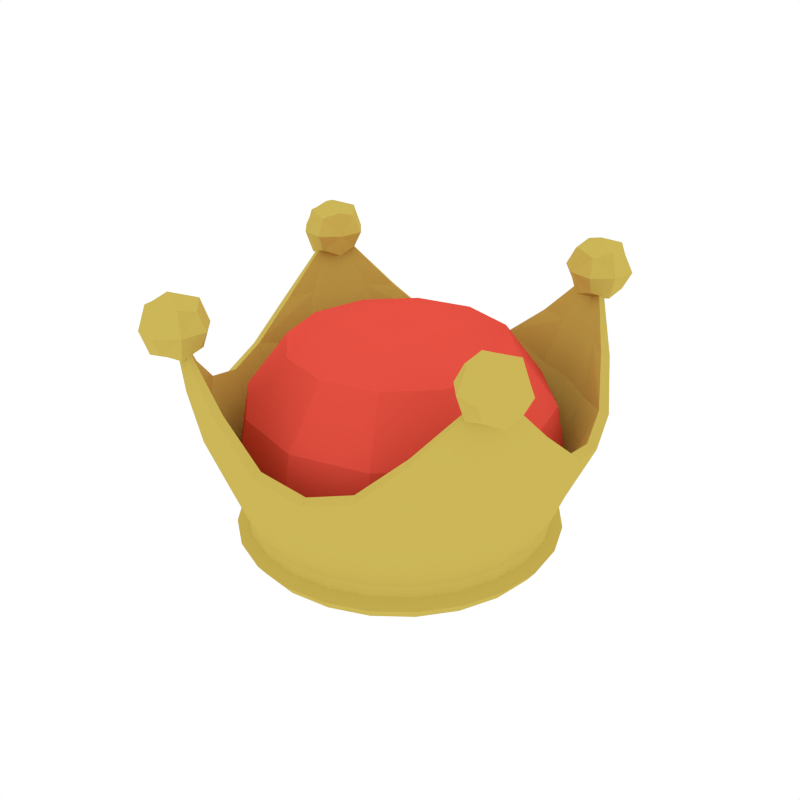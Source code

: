 # Source: Crown2.blend  (saved by Blender 2.79.0; exported with 4.5.12 LTS)
import bpy
from mathutils import Matrix  # noqa: F401  (used for matrix-valued properties, if any)

bpy.ops.wm.read_factory_settings(use_empty=True)
scene = bpy.context.scene
scene.name = 'Scene'

# ---- collections
col_collection_1 = bpy.data.collections.new('Collection 1'); scene.collection.children.link(col_collection_1)

# ---- materials (node trees are filled in below, after node groups)
mat_red = bpy.data.materials.new('Red')
mat_red.alpha_threshold = 0.0
mat_red.diffuse_color = (0.8, 0.08396, 0.05624, 1.0)
mat_red.roughness = 0.5
mat_gold = bpy.data.materials.new('Gold')
mat_gold.alpha_threshold = 0.0
mat_gold.diffuse_color = (0.6038, 0.4703, 0.09838, 1.0)
mat_gold.roughness = 0.5

# ---- material node trees

# ---- world
world_world = bpy.data.worlds.new('World'); scene.world = world_world
world_world.color = (1.0, 1.0, 1.0)
world_world.use_sun_shadow = False
world_world.sun_shadow_jitter_overblur = 0.0
world_world.cycles.sampling_method = 'NONE'
world_world.cycles.sample_map_resolution = 256

# ---- meshes
me_cylinder_009 = bpy.data.meshes.new('Cylinder.009')
me_cylinder_009.from_pydata([(0.3437, -0.2738, 0.392), (0.3193, -0.1846, 0.392), (0.4086, -0.1602, 0.392), (0.433, -0.2495, 0.392), (0.3762, -0.217, 0.3265), (0.3762, -0.217, 0.4574), (0.3518, -0.2596, 0.3429), (0.3944, -0.284, 0.392), (0.3518, -0.2596, 0.441), (0.3092, -0.2353, 0.392), (0.3335, -0.1927, 0.3429), (0.3335, -0.1927, 0.441), (0.3579, -0.1501, 0.392), (0.4005, -0.1744, 0.3429), (0.4005, -0.1744, 0.441), (0.4431, -0.1987, 0.392), (0.4188, -0.2414, 0.3429), (0.4188, -0.2414, 0.441), (0.3897, -0.2666, 0.3556), (0.3897, -0.2666, 0.4283), (0.3266, -0.2306, 0.3556), (0.3266, -0.2306, 0.4283), (0.4258, -0.2035, 0.3556), (0.4258, -0.2035, 0.4283), (0.3626, -0.1674, 0.3556), (0.3626, -0.1674, 0.4283), (-0.2738, -0.3437, 0.392), (-0.1846, -0.3193, 0.392), (-0.1602, -0.4086, 0.392), (-0.2495, -0.433, 0.392), (-0.217, -0.3762, 0.3265), (-0.217, -0.3762, 0.4574), (0.2738, 0.3437, 0.392), (0.1846, 0.3193, 0.392), (0.1602, 0.4086, 0.392), (0.2495, 0.433, 0.392), (0.217, 0.3762, 0.3265), (0.217, 0.3762, 0.4574), (-0.3437, 0.2738, 0.392), (-0.3193, 0.1846, 0.392), (-0.4086, 0.1602, 0.392), (-0.433, 0.2495, 0.392), (-0.3762, 0.217, 0.3265), (-0.3762, 0.217, 0.4574), (-0.2596, -0.3518, 0.3429), (-0.284, -0.3944, 0.392), (-0.2596, -0.3518, 0.441), (-0.2353, -0.3092, 0.392), (-0.1927, -0.3335, 0.3429), (-0.1927, -0.3335, 0.441), (-0.1501, -0.3579, 0.392), (-0.1744, -0.4005, 0.3429), (-0.1744, -0.4005, 0.441), (-0.1987, -0.4431, 0.392), (-0.2414, -0.4188, 0.3429), (-0.2414, -0.4188, 0.441), (0.2596, 0.3518, 0.3429), (0.284, 0.3944, 0.392), (0.2596, 0.3518, 0.441), (0.2353, 0.3092, 0.392), (0.1927, 0.3335, 0.3429), (0.1927, 0.3335, 0.441), (0.1501, 0.3579, 0.392), (0.1744, 0.4005, 0.3429), (0.1744, 0.4005, 0.441), (0.1987, 0.4431, 0.392), (0.2414, 0.4188, 0.3429), (0.2414, 0.4188, 0.441), (-0.3518, 0.2596, 0.3429), (-0.3944, 0.284, 0.392), (-0.3518, 0.2596, 0.441), (-0.3092, 0.2353, 0.392), (-0.3335, 0.1927, 0.3429), (-0.3335, 0.1927, 0.441), (-0.3579, 0.1501, 0.392), (-0.4005, 0.1744, 0.3429), (-0.4005, 0.1744, 0.441), (-0.4431, 0.1987, 0.392), (-0.4188, 0.2414, 0.3429), (-0.4188, 0.2414, 0.441), (-0.2666, -0.3897, 0.3556), (-0.2666, -0.3897, 0.4283), (-0.2306, -0.3266, 0.3556), (-0.2306, -0.3266, 0.4283), (-0.2035, -0.4258, 0.3556), (-0.2035, -0.4258, 0.4283), (-0.1674, -0.3626, 0.3556), (-0.1674, -0.3626, 0.4283), (0.2666, 0.3897, 0.3556), (0.2666, 0.3897, 0.4283), (0.2306, 0.3266, 0.3556), (0.2306, 0.3266, 0.4283), (0.2035, 0.4258, 0.3556), (0.2035, 0.4258, 0.4283), (0.1674, 0.3626, 0.3556), (0.1674, 0.3626, 0.4283), (-0.3897, 0.2666, 0.3556), (-0.3897, 0.2666, 0.4283), (-0.3266, 0.2306, 0.3556), (-0.3266, 0.2306, 0.4283), (-0.4258, 0.2035, 0.3556), (-0.4258, 0.2035, 0.4283), (-0.3626, 0.1674, 0.3556), (-0.3626, 0.1674, 0.4283), (0.09218, 0.344, 0.02912), (0.2518, 0.2518, 0.02912), (0.344, 0.09218, 0.02912), (0.344, -0.09218, 0.02912), (0.2518, -0.2518, 0.02912), (0.09218, -0.344, 0.02912), (-0.09218, -0.344, 0.02912), (-0.2518, -0.2518, 0.02912), (-0.344, -0.09218, 0.02912), (-0.344, 0.09218, 0.02912), (-0.2518, 0.2518, 0.02912), (-0.09218, 0.344, 0.02912), (-0.1522, -0.3926, 0.257), (-0.3926, 0.1522, 0.257), (0.2639, 0.3281, 0.257), (0.3281, -0.2639, 0.257), (-0.2639, -0.3281, 0.257), (0.1522, 0.3926, 0.257), (-0.3281, 0.2639, 0.257), (0.3926, -0.1522, 0.257), (0.08274, -0.3088, -0.08733), (0.2261, -0.2261, -0.08733), (0.3088, -0.08274, -0.08733), (-0.08274, 0.3088, -0.08733), (0.08274, 0.3088, -0.08733), (0.3088, 0.08274, -0.08733), (-0.2261, 0.2261, -0.08733), (0.2261, 0.2261, -0.08733), (-0.3088, 0.08274, -0.08733), (-0.3088, -0.08274, -0.08733), (-0.2261, -0.2261, -0.08733), (-0.08274, -0.3088, -0.08733), (0.08291, 0.3094, -0.06197), (0.1122, 0.3837, 0.145), (-2.794e-08, 0.3564, 0.02912), (0.1782, 0.3086, 0.02912), (0.2265, 0.2265, -0.06197), (0.2761, 0.289, 0.145), (0.3086, 0.1782, 0.02912), (0.3094, 0.08291, -0.06197), (0.3956, 0.106, 0.1471), (0.3564, -1.49e-08, 0.02912), (0.3094, -0.08291, -0.06197), (0.3837, -0.1122, 0.145), (0.3086, -0.1782, 0.02912), (0.2265, -0.2265, -0.06197), (0.289, -0.2761, 0.145), (0.1782, -0.3086, 0.02912), (0.08291, -0.3094, -0.06197), (0.106, -0.3956, 0.1471), (5.402e-08, -0.3564, 0.02912), (-0.08291, -0.3094, -0.06197), (-0.1122, -0.3837, 0.145), (-0.1782, -0.3086, 0.02912), (-0.2265, -0.2265, -0.06197), (-0.2761, -0.289, 0.145), (-0.3086, -0.1782, 0.02912), (-0.3094, -0.08291, -0.06197), (-0.3956, -0.106, 0.1471), (-0.3564, -1.639e-07, 0.02912), (-0.3094, 0.08291, -0.06197), (-0.3837, 0.1122, 0.145), (-0.3086, 0.1782, 0.02912), (-0.2265, 0.2265, -0.06197), (-0.289, 0.2761, 0.145), (-0.1782, 0.3086, 0.02912), (-0.08291, 0.3094, -0.06197), (-0.106, 0.3956, 0.1471), (0.1993, 0.3855, 0.3627), (0.2342, 0.3654, 0.3627), (0.3855, -0.1993, 0.3627), (0.3654, -0.2342, 0.3627), (-0.1993, -0.3855, 0.3627), (-0.2342, -0.3654, 0.3627), (-0.3855, 0.1993, 0.3627), (-0.3654, 0.2342, 0.3627), (-0.2124, -0.3678, 0.257), (-0.08775, -0.4099, 0.257), (-0.3678, 0.2124, 0.257), (-0.4099, 0.08775, 0.257), (0.3111, 0.2809, 0.257), (0.2124, 0.3678, 0.257), (0.2809, -0.3111, 0.257), (0.3678, -0.2124, 0.257), (-0.3111, -0.2809, 0.257), (0.08775, 0.4099, 0.257), (-0.2809, 0.3111, 0.257), (0.4099, -0.08775, 0.257), (0.08884, 0.3315, -0.1032), (0.2427, 0.2427, -0.1032), (0.3315, 0.08884, -0.1032), (0.3315, -0.08884, -0.1032), (0.2427, -0.2427, -0.1032), (0.08884, -0.3315, -0.1032), (-0.08884, -0.3315, -0.1032), (-0.2427, -0.2427, -0.1032), (-0.3315, -0.08884, -0.1032), (-0.3315, 0.08884, -0.1032), (-0.2427, 0.2427, -0.1032), (-0.08884, 0.3315, -0.1032), (0.1599, -0.277, -0.08733), (4.843e-08, -0.3199, -0.08733), (0.277, -0.1599, -0.08733), (0.3199, -9.313e-09, -0.08733), (-0.1599, 0.277, -0.08733), (-2.608e-08, 0.3199, -0.08733), (0.1599, 0.277, -0.08733), (0.277, 0.1599, -0.08733), (-0.277, 0.1599, -0.08733), (-0.3199, -1.453e-07, -0.08733), (-0.277, -0.1599, -0.08733), (-0.1599, -0.277, -0.08733), (-2.557e-08, 0.3205, -0.06197), (-0.008898, 0.4158, 0.1745), (0.1603, 0.2776, -0.06197), (0.2005, 0.3473, 0.145), (0.2776, 0.1603, -0.06197), (0.3645, 0.2002, 0.1745), (0.3205, -1.214e-08, -0.06197), (0.4158, 0.008898, 0.1745), (0.2776, -0.1603, -0.06197), (0.3473, -0.2005, 0.145), (0.1603, -0.2776, -0.06197), (0.2002, -0.3645, 0.1745), (4.888e-08, -0.3205, -0.06197), (0.008898, -0.4158, 0.1745), (-0.1603, -0.2776, -0.06197), (-0.2005, -0.3473, 0.145), (-0.2776, -0.1603, -0.06197), (-0.3645, -0.2002, 0.1745), (-0.3205, -1.465e-07, -0.06197), (-0.4158, -0.008898, 0.1745), (-0.2776, 0.1603, -0.06197), (-0.3473, 0.2005, 0.145), (-0.1603, 0.2776, -0.06197), (-0.2002, 0.3645, 0.1745), (0.176, 0.3901, 0.3498), (0.2181, 0.3777, 0.3627), (0.2498, 0.3474, 0.3498), (0.3901, -0.176, 0.3498), (0.3777, -0.2181, 0.3627), (0.3474, -0.2498, 0.3498), (-0.176, -0.3901, 0.3498), (-0.2181, -0.3777, 0.3627), (-0.2498, -0.3474, 0.3498), (-0.3901, 0.176, 0.3498), (-0.3777, 0.2181, 0.3627), (-0.3474, 0.2498, 0.3498), (-2.591e-08, 0.3435, -0.1032), (0.1717, 0.2974, -0.1032), (0.2974, 0.1717, -0.1032), (0.3435, -7.233e-09, -0.1032), (0.2974, -0.1717, -0.1032), (0.1717, -0.2974, -0.1032), (5.421e-08, -0.3435, -0.1032), (-0.1717, -0.2974, -0.1032), (-0.2974, -0.1717, -0.1032), (-0.3435, -1.518e-07, -0.1032), (-0.2974, 0.1717, -0.1032), (-0.1717, 0.2974, -0.1032), (-0.1466, -0.3756, 0.2604), (-0.3756, 0.1466, 0.2604), (0.252, 0.3148, 0.2604), (0.3148, -0.252, 0.2604), (-0.252, -0.3148, 0.2604), (0.1466, 0.3756, 0.2604), (-0.3148, 0.252, 0.2604), (0.3756, -0.1466, 0.2604), (0.07799, -0.291, -0.1094), (0.2131, -0.2131, -0.1094), (0.291, -0.07799, -0.1094), (-0.07799, 0.291, -0.1094), (0.07799, 0.291, -0.1094), (0.291, 0.07799, -0.1094), (-0.2131, 0.2131, -0.1094), (0.2131, 0.2131, -0.1094), (-0.291, 0.07799, -0.1094), (-0.291, -0.07799, -0.1094), (-0.2131, -0.2131, -0.1094), (-0.07799, -0.291, -0.1094), (0.1065, 0.3644, 0.1512), (0.2624, 0.2744, 0.1512), (0.377, 0.101, 0.1555), (0.3644, -0.1065, 0.1512), (0.2744, -0.2624, 0.1512), (0.101, -0.377, 0.1555), (-0.1065, -0.3644, 0.1512), (-0.2624, -0.2744, 0.1512), (-0.377, -0.101, 0.1555), (-0.3644, 0.1065, 0.1512), (-0.2744, 0.2624, 0.1512), (-0.101, 0.377, 0.1555), (0.1962, 0.3762, 0.3642), (0.2277, 0.358, 0.3642), (0.3762, -0.1962, 0.3642), (0.358, -0.2277, 0.3642), (-0.1962, -0.3762, 0.3642), (-0.2277, -0.358, 0.3642), (-0.3762, 0.1962, 0.3642), (-0.358, 0.2277, 0.3642), (-0.2035, -0.3524, 0.2607), (-0.0834, -0.3925, 0.2601), (-0.3524, 0.2035, 0.2607), (-0.3925, 0.0834, 0.2601), (0.2982, 0.2685, 0.2601), (0.2035, 0.3524, 0.2607), (0.2685, -0.2982, 0.2601), (0.3524, -0.2035, 0.2607), (-0.2982, -0.2685, 0.2601), (0.0834, 0.3925, 0.2601), (-0.2685, 0.2982, 0.2601), (0.3925, -0.0834, 0.2601), (0.0843, 0.3146, -0.1276), (0.2303, 0.2303, -0.1276), (0.3146, 0.0843, -0.1276), (0.3146, -0.0843, -0.1276), (0.2303, -0.2303, -0.1276), (0.0843, -0.3146, -0.1276), (-0.0843, -0.3146, -0.1276), (-0.2303, -0.2303, -0.1276), (-0.3146, -0.0843, -0.1276), (-0.3146, 0.0843, -0.1276), (-0.2303, 0.2303, -0.1276), (-0.0843, 0.3146, -0.1276), (0.1508, -0.2611, -0.1094), (4.843e-08, -0.3015, -0.1094), (0.2611, -0.1508, -0.1094), (0.3015, -9.313e-09, -0.1094), (-0.1508, 0.2611, -0.1094), (-2.608e-08, 0.3015, -0.1094), (0.1508, 0.2611, -0.1094), (0.2611, 0.1508, -0.1094), (-0.2611, 0.1508, -0.1094), (-0.3015, -1.453e-07, -0.1094), (-0.2611, -0.1508, -0.1094), (-0.1508, -0.2611, -0.1094), (-0.01076, 0.396, 0.1814), (0.1905, 0.33, 0.1513), (0.3483, 0.1887, 0.1814), (0.396, 0.01076, 0.1814), (0.33, -0.1905, 0.1513), (0.1887, -0.3483, 0.1814), (0.01076, -0.396, 0.1814), (-0.1905, -0.33, 0.1513), (-0.3483, -0.1887, 0.1814), (-0.396, -0.01076, 0.1814), (-0.33, 0.1905, 0.1513), (-0.1887, 0.3483, 0.1814), (0.1734, 0.3806, 0.351), (0.2132, 0.3693, 0.3644), (0.2429, 0.3405, 0.351), (0.3806, -0.1734, 0.351), (0.3693, -0.2132, 0.3644), (0.3405, -0.2429, 0.351), (-0.1734, -0.3806, 0.351), (-0.2132, -0.3693, 0.3644), (-0.2429, -0.3405, 0.351), (-0.3806, 0.1734, 0.351), (-0.3693, 0.2132, 0.3644), (-0.3405, 0.2429, 0.351), (-2.561e-08, 0.3259, -0.1276), (0.163, 0.2823, -0.1276), (0.2823, 0.163, -0.1276), (0.3259, -7.664e-09, -0.1276), (0.2823, -0.163, -0.1276), (0.163, -0.2823, -0.1276), (5.298e-08, -0.3259, -0.1276), (-0.163, -0.2823, -0.1276), (-0.2823, -0.163, -0.1276), (-0.3259, -1.494e-07, -0.1276), (-0.2823, 0.163, -0.1276), (-0.163, 0.2823, -0.1276), (0.08272, -0.3087, -0.002837), (0.2255, -0.2217, -0.004171), (0.3048, -0.08443, -0.004171), (-0.08272, 0.3087, -0.002837), (0.08443, 0.3048, -0.004171), (0.3087, 0.08272, -0.002837), (-0.2255, 0.2217, -0.004171), (0.2217, 0.2255, -0.004171), (-0.3048, 0.08443, -0.004171), (-0.3087, -0.08272, -0.002837), (-0.2217, -0.2255, -0.004171), (-0.08443, -0.3048, -0.004171), (0.1578, -0.2801, 0.005281), (0.003369, -0.3215, 0.005281), (0.2744, -0.1584, -0.004144), (0.3215, 0.003369, 0.005281), (-0.1578, 0.2801, 0.005281), (-0.003369, 0.3215, 0.005281), (0.1584, 0.2744, -0.004144), (0.2801, 0.1578, 0.005281), (-0.2744, 0.1584, -0.004144), (-0.3215, -0.003369, 0.005281), (-0.2801, -0.1578, 0.005281), (-0.1584, -0.2744, -0.004144), (2.125e-09, 0.3465, 0.01308), (0.1733, 0.3001, 0.01308), (0.3001, 0.1733, 0.01308), (0.3465, -1.083e-08, 0.01308), (0.3001, -0.1733, 0.01308), (0.1733, -0.3001, 0.01308), (5.445e-08, -0.3465, 0.01308), (-0.1733, -0.3001, 0.01308), (-0.3001, -0.1733, 0.01308), (-0.3465, -1.568e-07, 0.01308), (-0.3001, 0.1733, 0.01308), (-0.1733, 0.3001, 0.01308), (7.185e-10, 0.3167, 0.1784), (0.1584, 0.2743, 0.1784), (0.2743, 0.1584, 0.1784), (0.3167, -1.262e-08, 0.1784), (0.2743, -0.1584, 0.1784), (0.1584, -0.2743, 0.1784), (4.854e-08, -0.3167, 0.1784), (-0.1584, -0.2743, 0.1784), (-0.2743, -0.1584, 0.1784), (-0.3167, -1.46e-07, 0.1784), (-0.2743, 0.1584, 0.1784), (-0.1584, 0.2743, 0.1784), (-3.212e-09, 0.2295, 0.2959), (0.1148, 0.1988, 0.2959), (0.1988, 0.1148, 0.2959), (0.2295, -1.788e-08, 0.2959), (0.1988, -0.1148, 0.2959), (0.1148, -0.1988, 0.2959), (3.144e-08, -0.2295, 0.2959), (-0.1148, -0.1988, 0.2959), (-0.1988, -0.1148, 0.2959), (-0.2295, -1.145e-07, 0.2959), (-0.1988, 0.1147, 0.2959), (-0.1148, 0.1988, 0.2959), (0.1027, 0.0637, 0.3367), (-0.05707, 0.1065, 0.3367), (0.05707, -0.1065, 0.3367), (-0.1027, -0.0637, 0.3367)], [], [(0, 6, 18, 7), (0, 7, 19, 8), (0, 8, 21, 9), (0, 9, 20, 6), (1, 10, 20, 9), (1, 9, 21, 11), (1, 11, 25, 12), (1, 12, 24, 10), (2, 13, 24, 12), (2, 12, 25, 14), (2, 14, 23, 15), (2, 15, 22, 13), (3, 16, 22, 15), (3, 15, 23, 17), (3, 17, 19, 7), (3, 7, 18, 16), (4, 6, 20, 10), (4, 10, 24, 13), (4, 13, 22, 16), (4, 16, 18, 6), (5, 14, 25, 11), (5, 11, 21, 8), (5, 8, 19, 17), (5, 17, 23, 14), (26, 44, 80, 45), (26, 45, 81, 46), (26, 46, 83, 47), (26, 47, 82, 44), (27, 48, 82, 47), (27, 47, 83, 49), (27, 49, 87, 50), (27, 50, 86, 48), (28, 51, 86, 50), (28, 50, 87, 52), (28, 52, 85, 53), (28, 53, 84, 51), (29, 54, 84, 53), (29, 53, 85, 55), (29, 55, 81, 45), (29, 45, 80, 54), (30, 44, 82, 48), (30, 48, 86, 51), (30, 51, 84, 54), (30, 54, 80, 44), (31, 52, 87, 49), (31, 49, 83, 46), (31, 46, 81, 55), (31, 55, 85, 52), (32, 56, 88, 57), (32, 57, 89, 58), (32, 58, 91, 59), (32, 59, 90, 56), (33, 60, 90, 59), (33, 59, 91, 61), (33, 61, 95, 62), (33, 62, 94, 60), (34, 63, 94, 62), (34, 62, 95, 64), (34, 64, 93, 65), (34, 65, 92, 63), (35, 66, 92, 65), (35, 65, 93, 67), (35, 67, 89, 57), (35, 57, 88, 66), (36, 56, 90, 60), (36, 60, 94, 63), (36, 63, 92, 66), (36, 66, 88, 56), (37, 64, 95, 61), (37, 61, 91, 58), (37, 58, 89, 67), (37, 67, 93, 64), (38, 68, 96, 69), (38, 69, 97, 70), (38, 70, 99, 71), (38, 71, 98, 68), (39, 72, 98, 71), (39, 71, 99, 73), (39, 73, 103, 74), (39, 74, 102, 72), (40, 75, 102, 74), (40, 74, 103, 76), (40, 76, 101, 77), (40, 77, 100, 75), (41, 78, 100, 77), (41, 77, 101, 79), (41, 79, 97, 69), (41, 69, 96, 78), (42, 68, 98, 72), (42, 72, 102, 75), (42, 75, 100, 78), (42, 78, 96, 68), (43, 76, 103, 73), (43, 73, 99, 70), (43, 70, 97, 79), (43, 79, 101, 76), (104, 136, 216, 138), (104, 138, 217, 137), (104, 137, 219, 139), (104, 139, 218, 136), (105, 140, 218, 139), (105, 139, 219, 141), (105, 141, 221, 142), (105, 142, 220, 140), (106, 143, 220, 142), (106, 142, 221, 144), (106, 144, 223, 145), (106, 145, 222, 143), (107, 146, 222, 145), (107, 145, 223, 147), (107, 147, 225, 148), (107, 148, 224, 146), (108, 149, 224, 148), (108, 148, 225, 150), (108, 150, 227, 151), (108, 151, 226, 149), (109, 152, 226, 151), (109, 151, 227, 153), (109, 153, 229, 154), (109, 154, 228, 152), (110, 155, 228, 154), (110, 154, 229, 156), (110, 156, 231, 157), (110, 157, 230, 155), (111, 158, 230, 157), (111, 157, 231, 159), (111, 159, 233, 160), (111, 160, 232, 158), (112, 161, 232, 160), (112, 160, 233, 162), (112, 162, 235, 163), (112, 163, 234, 161), (113, 164, 234, 163), (113, 163, 235, 165), (113, 165, 237, 166), (113, 166, 236, 164), (114, 167, 236, 166), (114, 166, 237, 168), (114, 168, 239, 169), (114, 169, 238, 167), (115, 170, 238, 169), (115, 169, 239, 171), (115, 171, 217, 138), (115, 138, 216, 170), (116, 180, 231, 156), (116, 156, 229, 181), (116, 181, 246, 176), (116, 176, 247, 180), (117, 182, 237, 165), (117, 165, 235, 183), (117, 183, 249, 178), (117, 178, 250, 182), (118, 184, 221, 141), (118, 141, 219, 185), (118, 185, 241, 173), (118, 173, 242, 184), (119, 186, 227, 150), (119, 150, 225, 187), (119, 187, 244, 175), (119, 175, 245, 186), (120, 188, 233, 159), (120, 159, 231, 180), (120, 180, 247, 177), (120, 177, 248, 188), (121, 185, 219, 137), (121, 137, 217, 189), (121, 189, 240, 172), (121, 172, 241, 185), (122, 190, 239, 168), (122, 168, 237, 182), (122, 182, 250, 179), (122, 179, 251, 190), (123, 187, 225, 147), (123, 147, 223, 191), (123, 191, 243, 174), (123, 174, 244, 187), (124, 204, 226, 152), (124, 152, 228, 205), (124, 205, 258, 197), (124, 197, 257, 204), (125, 206, 224, 149), (125, 149, 226, 204), (125, 204, 257, 196), (125, 196, 256, 206), (126, 207, 222, 146), (126, 146, 224, 206), (126, 206, 256, 195), (126, 195, 255, 207), (127, 208, 238, 170), (127, 170, 216, 209), (127, 209, 252, 203), (127, 203, 263, 208), (128, 209, 216, 136), (128, 136, 218, 210), (128, 210, 253, 192), (128, 192, 252, 209), (129, 211, 220, 143), (129, 143, 222, 207), (129, 207, 255, 194), (129, 194, 254, 211), (130, 212, 236, 167), (130, 167, 238, 208), (130, 208, 263, 202), (130, 202, 262, 212), (131, 210, 218, 140), (131, 140, 220, 211), (131, 211, 254, 193), (131, 193, 253, 210), (132, 213, 234, 164), (132, 164, 236, 212), (132, 212, 262, 201), (132, 201, 261, 213), (133, 214, 232, 161), (133, 161, 234, 213), (133, 213, 261, 200), (133, 200, 260, 214), (134, 215, 230, 158), (134, 158, 232, 214), (134, 214, 260, 199), (134, 199, 259, 215), (135, 205, 228, 155), (135, 155, 230, 215), (135, 215, 259, 198), (135, 198, 258, 205), (380, 394, 341, 284), (383, 285, 341, 394), (383, 395, 342, 285), (381, 286, 342, 395), (381, 391, 343, 286), (378, 287, 343, 391), (378, 390, 344, 287), (377, 288, 344, 390), (377, 388, 345, 288), (376, 289, 345, 388), (376, 389, 346, 289), (387, 290, 346, 389), (387, 399, 347, 290), (386, 291, 347, 399), (386, 398, 348, 291), (385, 292, 348, 398), (385, 397, 349, 292), (384, 293, 349, 397), (384, 396, 350, 293), (382, 294, 350, 396), (382, 392, 351, 294), (379, 295, 351, 392), (379, 393, 340, 295), (380, 284, 340, 393), (264, 290, 347, 304), (264, 305, 346, 290), (264, 300, 358, 305), (264, 304, 359, 300), (265, 293, 350, 306), (265, 307, 349, 293), (265, 302, 361, 307), (265, 306, 362, 302), (266, 285, 342, 308), (266, 309, 341, 285), (266, 297, 353, 309), (266, 308, 354, 297), (267, 288, 345, 310), (267, 311, 344, 288), (267, 299, 356, 311), (267, 310, 357, 299), (268, 291, 348, 312), (268, 304, 347, 291), (268, 301, 359, 304), (268, 312, 360, 301), (269, 284, 341, 309), (269, 313, 340, 284), (269, 296, 352, 313), (269, 309, 353, 296), (270, 294, 351, 314), (270, 306, 350, 294), (270, 303, 362, 306), (270, 314, 363, 303), (271, 287, 344, 311), (271, 315, 343, 287), (271, 298, 355, 315), (271, 311, 356, 298), (272, 321, 370, 329), (272, 328, 369, 321), (273, 320, 369, 328), (273, 330, 368, 320), (274, 319, 368, 330), (274, 331, 367, 319), (275, 327, 364, 333), (275, 332, 375, 327), (276, 316, 365, 334), (276, 333, 364, 316), (277, 318, 367, 331), (277, 335, 366, 318), (278, 326, 375, 332), (278, 336, 374, 326), (279, 317, 366, 335), (279, 334, 365, 317), (280, 325, 374, 336), (280, 337, 373, 325), (281, 324, 373, 337), (281, 338, 372, 324), (282, 323, 372, 338), (282, 339, 371, 323), (283, 322, 371, 339), (283, 329, 370, 322), (223, 144, 286, 343), (144, 221, 342, 286), (229, 153, 289, 346), (153, 227, 345, 289), (235, 162, 292, 349), (162, 233, 348, 292), (217, 171, 295, 340), (171, 239, 351, 295), (181, 229, 346, 305), (246, 181, 305, 358), (183, 235, 349, 307), (249, 183, 307, 361), (184, 242, 354, 308), (221, 184, 308, 342), (186, 245, 357, 310), (227, 186, 310, 345), (188, 248, 360, 312), (233, 188, 312, 348), (189, 217, 340, 313), (240, 189, 313, 352), (190, 251, 363, 314), (239, 190, 314, 351), (191, 223, 343, 315), (243, 191, 315, 355), (252, 192, 316, 364), (192, 253, 365, 316), (253, 193, 317, 365), (193, 254, 366, 317), (254, 194, 318, 366), (194, 255, 367, 318), (255, 195, 319, 367), (195, 256, 368, 319), (256, 196, 320, 368), (196, 257, 369, 320), (257, 197, 321, 369), (197, 258, 370, 321), (258, 198, 322, 370), (198, 259, 371, 322), (259, 199, 323, 371), (199, 260, 372, 323), (260, 200, 324, 372), (200, 261, 373, 324), (261, 201, 325, 373), (201, 262, 374, 325), (262, 202, 326, 374), (202, 263, 375, 326), (263, 203, 327, 375), (203, 252, 364, 327), (276, 380, 393, 333), (275, 333, 393, 379), (275, 379, 392, 332), (278, 332, 392, 382), (278, 382, 396, 336), (280, 336, 396, 384), (280, 384, 397, 337), (281, 337, 397, 385), (281, 385, 398, 338), (282, 338, 398, 386), (282, 386, 399, 339), (283, 339, 399, 387), (283, 387, 389, 329), (272, 329, 389, 376), (272, 376, 388, 328), (273, 328, 388, 377), (273, 377, 390, 330), (274, 330, 390, 378), (274, 378, 391, 331), (277, 331, 391, 381), (277, 381, 395, 335), (279, 335, 395, 383), (279, 383, 394, 334), (276, 334, 394, 380), (380, 394, 383, 395, 381, 391, 378, 390, 377, 388, 376, 389, 387, 399, 386, 398, 385, 397, 384, 396, 382, 392, 379, 393), (411, 410, 422, 423), (401, 400, 412, 413), (408, 407, 419, 420), (405, 404, 416, 417), (400, 411, 423, 412), (402, 401, 413, 414), (409, 408, 420, 421), (406, 405, 417, 418), (403, 402, 414, 415), (410, 409, 421, 422), (407, 406, 418, 419), (404, 403, 415, 416), (418, 417, 429, 430), (415, 414, 426, 427), (422, 421, 433, 434), (419, 418, 430, 431), (416, 415, 427, 428), (423, 422, 434, 435), (413, 412, 424, 425), (420, 419, 431, 432), (417, 416, 428, 429), (412, 423, 435, 424), (414, 413, 425, 426), (421, 420, 432, 433), (425, 436, 427, 426), (436, 438, 428, 427), (438, 430, 429, 428), (424, 437, 436, 425), (437, 439, 438, 436), (439, 431, 430, 438), (435, 434, 437, 424), (434, 433, 439, 437), (433, 432, 431, 439)])
me_cylinder_009.polygons.foreach_set('material_index', [1, 1, 1, 1, 1, 1, 1, 1, 1, 1, 1, 1, 1, 1, 1, 1, 1, 1, 1, 1, 1, 1, 1, 1, 1, 1, 1, 1, 1, 1, 1, 1, 1, 1, 1, 1, 1, 1, 1, 1, 1, 1, 1, 1, 1, 1, 1, 1, 1, 1, 1, 1, 1, 1, 1, 1, 1, 1, 1, 1, 1, 1, 1, 1, 1, 1, 1, 1, 1, 1, 1, 1, 1, 1, 1, 1, 1, 1, 1, 1, 1, 1, 1, 1, 1, 1, 1, 1, 1, 1, 1, 1, 1, 1, 1, 1, 1, 1, 1, 1, 1, 1, 1, 1, 1, 1, 1, 1, 1, 1, 1, 1, 1, 1, 1, 1, 1, 1, 1, 1, 1, 1, 1, 1, 1, 1, 1, 1, 1, 1, 1, 1, 1, 1, 1, 1, 1, 1, 1, 1, 1, 1, 1, 1, 1, 1, 1, 1, 1, 1, 1, 1, 1, 1, 1, 1, 1, 1, 1, 1, 1, 1, 1, 1, 1, 1, 1, 1, 1, 1, 1, 1, 1, 1, 1, 1, 1, 1, 1, 1, 1, 1, 1, 1, 1, 1, 1, 1, 1, 1, 1, 1, 1, 1, 1, 1, 1, 1, 1, 1, 1, 1, 1, 1, 1, 1, 1, 1, 1, 1, 1, 1, 1, 1, 1, 1, 1, 1, 1, 1, 1, 1, 1, 1, 1, 1, 1, 1, 1, 1, 1, 1, 1, 1, 1, 1, 1, 1, 1, 1, 1, 1, 1, 1, 1, 1, 1, 1, 1, 1, 1, 1, 1, 1, 1, 1, 1, 1, 1, 1, 1, 1, 1, 1, 1, 1, 1, 1, 1, 1, 1, 1, 1, 1, 1, 1, 1, 1, 1, 1, 1, 1, 1, 1, 1, 1, 1, 1, 1, 1, 1, 1, 1, 1, 1, 1, 1, 1, 1, 1, 1, 1, 1, 1, 1, 1, 1, 1, 1, 1, 1, 1, 1, 1, 1, 1, 1, 1, 1, 1, 1, 1, 1, 1, 1, 1, 1, 1, 1, 1, 1, 1, 1, 1, 1, 1, 1, 1, 1, 1, 1, 1, 1, 1, 1, 1, 1, 1, 1, 1, 1, 1, 1, 1, 1, 1, 1, 1, 1, 1, 1, 1, 1, 1, 1, 1, 1, 1, 1, 1, 1, 1, 1, 1, 1, 1, 1, 0, 0, 0, 0, 0, 0, 0, 0, 0, 0, 0, 0, 0, 0, 0, 0, 0, 0, 0, 0, 0, 0, 0, 0, 0, 0, 0, 0, 0, 0, 0, 0, 0])
me_cylinder_009.materials.append(mat_red)
me_cylinder_009.materials.append(mat_gold)
me_cylinder_009.use_remesh_preserve_volume = False
me_cylinder_009.use_remesh_preserve_attributes = False
me_cylinder_009.use_mirror_vertex_groups = False
me_cylinder_009.update()

# ---- objects
ob_crown2 = bpy.data.objects.new('Crown2', me_cylinder_009)

# ---- transforms, parenting, visibility, modifiers, constraints
ob_crown2.location = (0.0, 0.0, 0.0)
ob_crown2.lineart.crease_threshold = 0.0

# ---- collection membership
col_collection_1.objects.link(ob_crown2)

# ---- scene / render settings (as saved in the file)
scene.frame_start = 1; scene.frame_end = 250; scene.frame_set(0)
scene.render.engine = 'CYCLES'
scene.render.resolution_x = 1000
scene.render.resolution_y = 1000
scene.render.dither_intensity = 0.0
scene.cycles.samples = 200
scene.cycles.sampling_pattern = 'TABULATED_SOBOL'
scene.cycles.light_sampling_threshold = 0.0
scene.cycles.use_adaptive_sampling = False
scene.cycles.use_light_tree = False
scene.cycles.caustics_reflective = False
scene.cycles.caustics_refractive = False
scene.cycles.blur_glossy = 0.0
scene.cycles.max_bounces = 2
scene.cycles.pixel_filter_type = 'GAUSSIAN'
scene.cycles.sample_clamp_indirect = 0.0
scene.view_settings.view_transform = 'Standard'
bpy.context.view_layer.update()

# ---- added for rendering (the .blend has no active camera): camera
cam_auto = bpy.data.cameras.new('AutoCamera')
cam_auto.lens = 50.0
cam_auto.sensor_width = 36.0
cam_auto.clip_end = 1000.0
ob_auto_camera = bpy.data.objects.new('AutoCamera', cam_auto)
scene.collection.objects.link(ob_auto_camera)
ob_auto_camera.location = (1.27971, -1.53565, 1.18867)
ob_auto_camera.rotation_euler = (1.09748, -7.21219e-08, 0.694738)
scene.camera = ob_auto_camera
bpy.context.view_layer.update()
